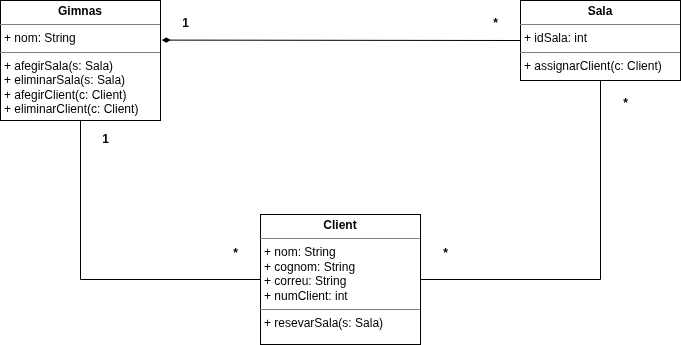

The diagram above was exported from draw.io. Its source (the exported page's mxGraphModel, read from the mxfile embedded in the PNG):
<mxGraphModel dx="1414" dy="877" grid="1" gridSize="10" guides="1" tooltips="1" connect="1" arrows="1" fold="1" page="1" pageScale="1" pageWidth="1169" pageHeight="1654" math="0" shadow="0">
  <root>
    <mxCell id="0" />
    <mxCell id="1" parent="0" />
    <mxCell id="k2QRKVky9uIhy7ptkJeN-2" parent="1" style="verticalAlign=top;align=left;overflow=fill;html=1;whiteSpace=wrap;" value="&lt;p style=&quot;margin:0px;margin-top:4px;text-align:center;&quot;&gt;&lt;b&gt;Sala&lt;/b&gt;&lt;/p&gt;&lt;hr size=&quot;1&quot; style=&quot;border-style:solid;&quot;&gt;&lt;p style=&quot;margin:0px;margin-left:4px;&quot;&gt;+ idSala: int&lt;/p&gt;&lt;hr size=&quot;1&quot; style=&quot;border-style:solid;&quot;&gt;&lt;p style=&quot;margin:0px;margin-left:4px;&quot;&gt;&lt;/p&gt;&lt;p style=&quot;margin: 0px 0px 0px 4px;&quot;&gt;+ assignarClient(c: Client)&lt;/p&gt;" vertex="1">
      <mxGeometry height="80" width="160" x="600" y="80" as="geometry" />
    </mxCell>
    <mxCell id="k2QRKVky9uIhy7ptkJeN-4" edge="1" parent="1" source="k2QRKVky9uIhy7ptkJeN-3" style="rounded=0;orthogonalLoop=1;jettySize=auto;html=1;entryX=0;entryY=0.5;entryDx=0;entryDy=0;endArrow=none;endFill=1;startFill=1;startArrow=diamondThin;exitX=1.008;exitY=0.33;exitDx=0;exitDy=0;exitPerimeter=0;" target="k2QRKVky9uIhy7ptkJeN-2">
      <mxGeometry relative="1" as="geometry" />
    </mxCell>
    <mxCell id="k2QRKVky9uIhy7ptkJeN-13" edge="1" parent="1" source="k2QRKVky9uIhy7ptkJeN-3" style="edgeStyle=orthogonalEdgeStyle;rounded=0;orthogonalLoop=1;jettySize=auto;html=1;entryX=0;entryY=0.5;entryDx=0;entryDy=0;exitX=0.5;exitY=1;exitDx=0;exitDy=0;endArrow=none;startFill=0;" target="k2QRKVky9uIhy7ptkJeN-5">
      <mxGeometry relative="1" as="geometry" />
    </mxCell>
    <mxCell id="k2QRKVky9uIhy7ptkJeN-3" parent="1" style="verticalAlign=top;align=left;overflow=fill;html=1;whiteSpace=wrap;" value="&lt;p style=&quot;margin:0px;margin-top:4px;text-align:center;&quot;&gt;&lt;b&gt;Gimnas&lt;/b&gt;&lt;/p&gt;&lt;hr size=&quot;1&quot; style=&quot;border-style:solid;&quot;&gt;&lt;p style=&quot;margin:0px;margin-left:4px;&quot;&gt;+ nom: String&lt;/p&gt;&lt;hr size=&quot;1&quot; style=&quot;border-style:solid;&quot;&gt;&lt;p style=&quot;margin:0px;margin-left:4px;&quot;&gt;+ afegirSala(s: Sala)&lt;/p&gt;&lt;p style=&quot;margin:0px;margin-left:4px;&quot;&gt;+ eliminarSala(s: Sala)&amp;nbsp;&lt;/p&gt;&lt;p style=&quot;margin:0px;margin-left:4px;&quot;&gt;&lt;span style=&quot;background-color: transparent; color: light-dark(rgb(0, 0, 0), rgb(255, 255, 255));&quot;&gt;+ afegirClient(c: Client)&lt;/span&gt;&lt;/p&gt;&lt;p style=&quot;margin:0px;margin-left:4px;&quot;&gt;&lt;span style=&quot;background-color: transparent; color: light-dark(rgb(0, 0, 0), rgb(255, 255, 255));&quot;&gt;+ eliminarClient(c: Client)&lt;/span&gt;&lt;/p&gt;" vertex="1">
      <mxGeometry height="120" width="160" x="80" y="80" as="geometry" />
    </mxCell>
    <mxCell id="k2QRKVky9uIhy7ptkJeN-6" edge="1" parent="1" source="k2QRKVky9uIhy7ptkJeN-5" style="edgeStyle=orthogonalEdgeStyle;rounded=0;orthogonalLoop=1;jettySize=auto;html=1;entryX=0.5;entryY=1;entryDx=0;entryDy=0;endArrow=none;endFill=0;startArrow=none;startFill=0;" target="k2QRKVky9uIhy7ptkJeN-2">
      <mxGeometry relative="1" as="geometry" />
    </mxCell>
    <mxCell id="k2QRKVky9uIhy7ptkJeN-5" parent="1" style="verticalAlign=top;align=left;overflow=fill;html=1;whiteSpace=wrap;" value="&lt;p style=&quot;margin:0px;margin-top:4px;text-align:center;&quot;&gt;&lt;b&gt;Client&lt;/b&gt;&lt;/p&gt;&lt;hr size=&quot;1&quot; style=&quot;border-style:solid;&quot;&gt;&lt;p style=&quot;margin:0px;margin-left:4px;&quot;&gt;+ nom: String&lt;/p&gt;&lt;p style=&quot;margin:0px;margin-left:4px;&quot;&gt;+ cognom: String&lt;/p&gt;&lt;p style=&quot;margin:0px;margin-left:4px;&quot;&gt;+ correu: String&lt;/p&gt;&lt;p style=&quot;margin:0px;margin-left:4px;&quot;&gt;+ numClient: int&lt;/p&gt;&lt;hr size=&quot;1&quot; style=&quot;border-style:solid;&quot;&gt;&lt;p style=&quot;margin:0px;margin-left:4px;&quot;&gt;+ resevarSala(s: Sala)&lt;/p&gt;" vertex="1">
      <mxGeometry height="130" width="160" x="340" y="294" as="geometry" />
    </mxCell>
    <mxCell id="k2QRKVky9uIhy7ptkJeN-7" parent="1" style="text;align=center;fontStyle=1;verticalAlign=middle;spacingLeft=3;spacingRight=3;strokeColor=none;rotatable=0;points=[[0,0.5],[1,0.5]];portConstraint=eastwest;html=1;" value="1" vertex="1">
      <mxGeometry height="26" width="30" x="250" y="90" as="geometry" />
    </mxCell>
    <mxCell id="k2QRKVky9uIhy7ptkJeN-8" parent="1" style="text;align=center;fontStyle=1;verticalAlign=middle;spacingLeft=3;spacingRight=3;strokeColor=none;rotatable=0;points=[[0,0.5],[1,0.5]];portConstraint=eastwest;html=1;" value="*" vertex="1">
      <mxGeometry height="26" width="30" x="560" y="90" as="geometry" />
    </mxCell>
    <mxCell id="k2QRKVky9uIhy7ptkJeN-9" parent="1" style="text;align=center;fontStyle=1;verticalAlign=middle;spacingLeft=3;spacingRight=3;strokeColor=none;rotatable=0;points=[[0,0.5],[1,0.5]];portConstraint=eastwest;html=1;" value="*" vertex="1">
      <mxGeometry height="26" width="30" x="510" y="320" as="geometry" />
    </mxCell>
    <mxCell id="k2QRKVky9uIhy7ptkJeN-10" parent="1" style="text;align=center;fontStyle=1;verticalAlign=middle;spacingLeft=3;spacingRight=3;strokeColor=none;rotatable=0;points=[[0,0.5],[1,0.5]];portConstraint=eastwest;html=1;" value="*" vertex="1">
      <mxGeometry height="26" width="30" x="690" y="170" as="geometry" />
    </mxCell>
    <mxCell id="k2QRKVky9uIhy7ptkJeN-11" parent="1" style="text;align=center;fontStyle=1;verticalAlign=middle;spacingLeft=3;spacingRight=3;strokeColor=none;rotatable=0;points=[[0,0.5],[1,0.5]];portConstraint=eastwest;html=1;" value="1" vertex="1">
      <mxGeometry height="26" width="30" x="170" y="206" as="geometry" />
    </mxCell>
    <mxCell id="k2QRKVky9uIhy7ptkJeN-12" parent="1" style="text;align=center;fontStyle=1;verticalAlign=middle;spacingLeft=3;spacingRight=3;strokeColor=none;rotatable=0;points=[[0,0.5],[1,0.5]];portConstraint=eastwest;html=1;" value="*" vertex="1">
      <mxGeometry height="26" width="30" x="300" y="320" as="geometry" />
    </mxCell>
  </root>
</mxGraphModel>